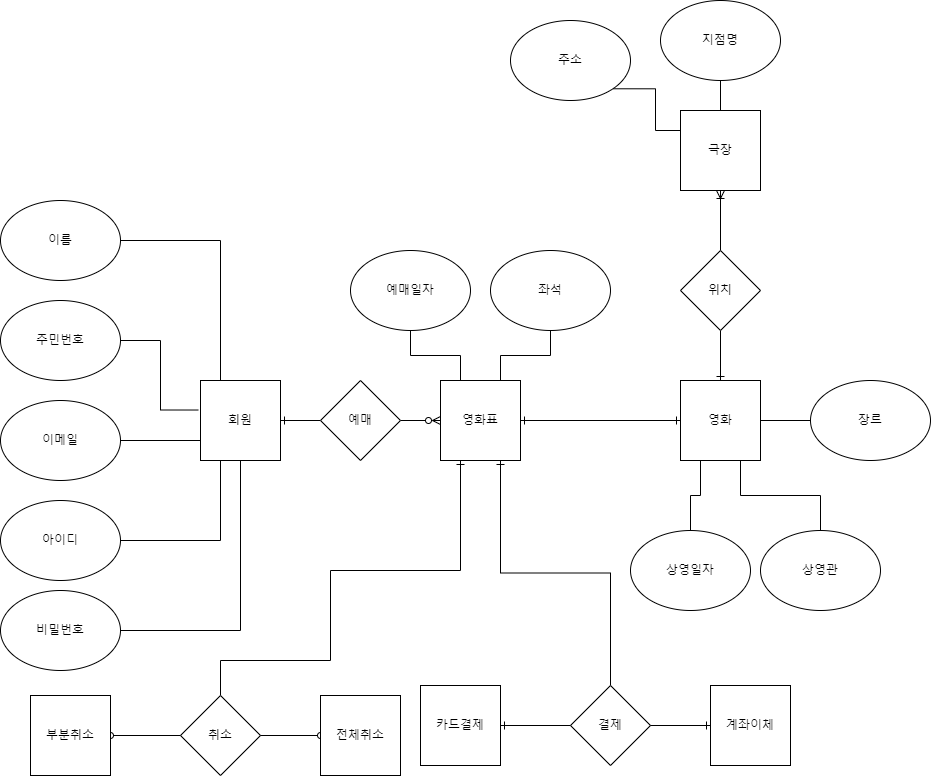

The diagram above was exported from draw.io. Its source (the exported page's mxGraphModel, read from the mxfile embedded in the PNG):
<mxGraphModel dx="2261" dy="1932" grid="1" gridSize="10" guides="1" tooltips="1" connect="1" arrows="1" fold="1" page="1" pageScale="1" pageWidth="827" pageHeight="1169" math="0" shadow="0">
  <root>
    <mxCell id="0" />
    <mxCell id="1" parent="0" />
    <mxCell id="1NMaVMNkxqFFli17mO2o-53" value="" style="edgeStyle=orthogonalEdgeStyle;rounded=0;orthogonalLoop=1;jettySize=auto;html=1;endArrow=none;endFill=0;startArrow=ERone;startFill=0;" parent="1" source="1NMaVMNkxqFFli17mO2o-1" target="1NMaVMNkxqFFli17mO2o-6" edge="1">
      <mxGeometry relative="1" as="geometry" />
    </mxCell>
    <mxCell id="1NMaVMNkxqFFli17mO2o-1" value="회원" style="whiteSpace=wrap;html=1;aspect=fixed;" parent="1" vertex="1">
      <mxGeometry x="80" y="280" width="80" height="80" as="geometry" />
    </mxCell>
    <mxCell id="1NMaVMNkxqFFli17mO2o-3" value="영화" style="whiteSpace=wrap;html=1;aspect=fixed;" parent="1" vertex="1">
      <mxGeometry x="560" y="280" width="80" height="80" as="geometry" />
    </mxCell>
    <mxCell id="tP4HzasFw6Qb8c7BEewf-1" style="edgeStyle=orthogonalEdgeStyle;rounded=0;orthogonalLoop=1;jettySize=auto;html=1;exitX=0.5;exitY=0;exitDx=0;exitDy=0;entryX=0.75;entryY=1;entryDx=0;entryDy=0;endArrow=ERone;endFill=0;startArrow=none;startFill=0;" parent="1" source="1NMaVMNkxqFFli17mO2o-5" target="1NMaVMNkxqFFli17mO2o-7" edge="1">
      <mxGeometry relative="1" as="geometry" />
    </mxCell>
    <mxCell id="1NMaVMNkxqFFli17mO2o-5" value="결제" style="rhombus;whiteSpace=wrap;html=1;" parent="1" vertex="1">
      <mxGeometry x="450" y="585" width="80" height="80" as="geometry" />
    </mxCell>
    <mxCell id="1NMaVMNkxqFFli17mO2o-26" style="edgeStyle=orthogonalEdgeStyle;rounded=0;orthogonalLoop=1;jettySize=auto;html=1;exitX=1;exitY=0.5;exitDx=0;exitDy=0;entryX=0;entryY=0.5;entryDx=0;entryDy=0;endArrow=ERzeroToMany;endFill=0;" parent="1" source="1NMaVMNkxqFFli17mO2o-6" target="1NMaVMNkxqFFli17mO2o-7" edge="1">
      <mxGeometry relative="1" as="geometry" />
    </mxCell>
    <mxCell id="1NMaVMNkxqFFli17mO2o-6" value="예매" style="rhombus;whiteSpace=wrap;html=1;" parent="1" vertex="1">
      <mxGeometry x="200" y="280" width="80" height="80" as="geometry" />
    </mxCell>
    <mxCell id="uBGJBQNGZoHbAoWLxqjO-1" style="edgeStyle=orthogonalEdgeStyle;rounded=0;orthogonalLoop=1;jettySize=auto;html=1;exitX=1;exitY=0.5;exitDx=0;exitDy=0;entryX=0;entryY=0.5;entryDx=0;entryDy=0;endArrow=ERone;endFill=0;startArrow=ERone;startFill=0;" parent="1" source="1NMaVMNkxqFFli17mO2o-7" target="1NMaVMNkxqFFli17mO2o-3" edge="1">
      <mxGeometry relative="1" as="geometry" />
    </mxCell>
    <mxCell id="uBGJBQNGZoHbAoWLxqjO-8" style="edgeStyle=orthogonalEdgeStyle;rounded=0;orthogonalLoop=1;jettySize=auto;html=1;exitX=0.25;exitY=1;exitDx=0;exitDy=0;entryX=0.5;entryY=0;entryDx=0;entryDy=0;endArrow=none;endFill=0;startArrow=ERone;startFill=0;" parent="1" source="1NMaVMNkxqFFli17mO2o-7" target="uBGJBQNGZoHbAoWLxqjO-3" edge="1">
      <mxGeometry relative="1" as="geometry">
        <mxPoint x="100" y="560" as="targetPoint" />
        <Array as="points">
          <mxPoint x="340" y="470" />
          <mxPoint x="210" y="470" />
          <mxPoint x="210" y="560" />
          <mxPoint x="100" y="560" />
        </Array>
      </mxGeometry>
    </mxCell>
    <mxCell id="1NMaVMNkxqFFli17mO2o-7" value="영화표" style="whiteSpace=wrap;html=1;aspect=fixed;" parent="1" vertex="1">
      <mxGeometry x="320" y="280" width="80" height="80" as="geometry" />
    </mxCell>
    <mxCell id="1NMaVMNkxqFFli17mO2o-14" style="edgeStyle=orthogonalEdgeStyle;rounded=0;orthogonalLoop=1;jettySize=auto;html=1;exitX=1;exitY=0.5;exitDx=0;exitDy=0;entryX=-0.028;entryY=0.369;entryDx=0;entryDy=0;entryPerimeter=0;endArrow=none;endFill=0;" parent="1" source="1NMaVMNkxqFFli17mO2o-8" target="1NMaVMNkxqFFli17mO2o-1" edge="1">
      <mxGeometry relative="1" as="geometry" />
    </mxCell>
    <mxCell id="1NMaVMNkxqFFli17mO2o-8" value="주민번호" style="ellipse;whiteSpace=wrap;html=1;" parent="1" vertex="1">
      <mxGeometry x="-120" y="200" width="120" height="80" as="geometry" />
    </mxCell>
    <mxCell id="1NMaVMNkxqFFli17mO2o-15" style="edgeStyle=orthogonalEdgeStyle;rounded=0;orthogonalLoop=1;jettySize=auto;html=1;exitX=1;exitY=0.5;exitDx=0;exitDy=0;entryX=0;entryY=0.75;entryDx=0;entryDy=0;endArrow=none;endFill=0;" parent="1" source="1NMaVMNkxqFFli17mO2o-9" target="1NMaVMNkxqFFli17mO2o-1" edge="1">
      <mxGeometry relative="1" as="geometry" />
    </mxCell>
    <mxCell id="1NMaVMNkxqFFli17mO2o-9" value="이메일" style="ellipse;whiteSpace=wrap;html=1;" parent="1" vertex="1">
      <mxGeometry x="-120" y="300" width="120" height="80" as="geometry" />
    </mxCell>
    <mxCell id="1NMaVMNkxqFFli17mO2o-16" style="edgeStyle=orthogonalEdgeStyle;rounded=0;orthogonalLoop=1;jettySize=auto;html=1;exitX=1;exitY=0.5;exitDx=0;exitDy=0;entryX=0.25;entryY=1;entryDx=0;entryDy=0;endArrow=none;endFill=0;" parent="1" source="1NMaVMNkxqFFli17mO2o-10" target="1NMaVMNkxqFFli17mO2o-1" edge="1">
      <mxGeometry relative="1" as="geometry" />
    </mxCell>
    <mxCell id="1NMaVMNkxqFFli17mO2o-10" value="아이디" style="ellipse;whiteSpace=wrap;html=1;" parent="1" vertex="1">
      <mxGeometry x="-120" y="400" width="120" height="80" as="geometry" />
    </mxCell>
    <mxCell id="1NMaVMNkxqFFli17mO2o-13" style="edgeStyle=orthogonalEdgeStyle;rounded=0;orthogonalLoop=1;jettySize=auto;html=1;exitX=1;exitY=0.5;exitDx=0;exitDy=0;entryX=0.25;entryY=0;entryDx=0;entryDy=0;endArrow=none;endFill=0;" parent="1" source="1NMaVMNkxqFFli17mO2o-11" target="1NMaVMNkxqFFli17mO2o-1" edge="1">
      <mxGeometry relative="1" as="geometry" />
    </mxCell>
    <mxCell id="1NMaVMNkxqFFli17mO2o-11" value="이름" style="ellipse;whiteSpace=wrap;html=1;" parent="1" vertex="1">
      <mxGeometry x="-120" y="100" width="120" height="80" as="geometry" />
    </mxCell>
    <mxCell id="1NMaVMNkxqFFli17mO2o-17" style="edgeStyle=orthogonalEdgeStyle;rounded=0;orthogonalLoop=1;jettySize=auto;html=1;exitX=1;exitY=0.5;exitDx=0;exitDy=0;endArrow=none;endFill=0;" parent="1" source="1NMaVMNkxqFFli17mO2o-12" target="1NMaVMNkxqFFli17mO2o-1" edge="1">
      <mxGeometry relative="1" as="geometry" />
    </mxCell>
    <mxCell id="1NMaVMNkxqFFli17mO2o-12" value="비밀번호" style="ellipse;whiteSpace=wrap;html=1;" parent="1" vertex="1">
      <mxGeometry x="-120" y="490" width="120" height="80" as="geometry" />
    </mxCell>
    <mxCell id="1NMaVMNkxqFFli17mO2o-33" style="edgeStyle=orthogonalEdgeStyle;rounded=0;orthogonalLoop=1;jettySize=auto;html=1;exitX=0;exitY=0.5;exitDx=0;exitDy=0;entryX=1;entryY=0.5;entryDx=0;entryDy=0;endArrow=none;endFill=0;startArrow=ERone;startFill=0;" parent="1" source="1NMaVMNkxqFFli17mO2o-18" target="1NMaVMNkxqFFli17mO2o-5" edge="1">
      <mxGeometry relative="1" as="geometry" />
    </mxCell>
    <mxCell id="1NMaVMNkxqFFli17mO2o-18" value="계좌이체" style="whiteSpace=wrap;html=1;aspect=fixed;" parent="1" vertex="1">
      <mxGeometry x="590" y="585" width="80" height="80" as="geometry" />
    </mxCell>
    <mxCell id="1NMaVMNkxqFFli17mO2o-31" style="edgeStyle=orthogonalEdgeStyle;rounded=0;orthogonalLoop=1;jettySize=auto;html=1;exitX=1;exitY=0.5;exitDx=0;exitDy=0;entryX=0;entryY=0.5;entryDx=0;entryDy=0;endArrow=none;endFill=0;startArrow=ERone;startFill=0;" parent="1" source="1NMaVMNkxqFFli17mO2o-19" target="1NMaVMNkxqFFli17mO2o-5" edge="1">
      <mxGeometry relative="1" as="geometry" />
    </mxCell>
    <mxCell id="1NMaVMNkxqFFli17mO2o-19" value="카드결제" style="whiteSpace=wrap;html=1;aspect=fixed;" parent="1" vertex="1">
      <mxGeometry x="300" y="585" width="80" height="80" as="geometry" />
    </mxCell>
    <mxCell id="1NMaVMNkxqFFli17mO2o-30" style="edgeStyle=orthogonalEdgeStyle;rounded=0;orthogonalLoop=1;jettySize=auto;html=1;exitX=0.5;exitY=0;exitDx=0;exitDy=0;entryX=0.75;entryY=1;entryDx=0;entryDy=0;endArrow=none;endFill=0;" parent="1" source="1NMaVMNkxqFFli17mO2o-20" target="1NMaVMNkxqFFli17mO2o-3" edge="1">
      <mxGeometry relative="1" as="geometry" />
    </mxCell>
    <mxCell id="1NMaVMNkxqFFli17mO2o-20" value="상영관" style="ellipse;whiteSpace=wrap;html=1;" parent="1" vertex="1">
      <mxGeometry x="640" y="430" width="120" height="80" as="geometry" />
    </mxCell>
    <mxCell id="1NMaVMNkxqFFli17mO2o-55" style="edgeStyle=orthogonalEdgeStyle;rounded=0;orthogonalLoop=1;jettySize=auto;html=1;exitX=0.5;exitY=1;exitDx=0;exitDy=0;entryX=0.75;entryY=0;entryDx=0;entryDy=0;endArrow=none;endFill=0;" parent="1" source="1NMaVMNkxqFFli17mO2o-21" target="1NMaVMNkxqFFli17mO2o-7" edge="1">
      <mxGeometry relative="1" as="geometry" />
    </mxCell>
    <mxCell id="1NMaVMNkxqFFli17mO2o-21" value="좌석" style="ellipse;whiteSpace=wrap;html=1;" parent="1" vertex="1">
      <mxGeometry x="370" y="150" width="120" height="80" as="geometry" />
    </mxCell>
    <mxCell id="1NMaVMNkxqFFli17mO2o-54" style="edgeStyle=orthogonalEdgeStyle;rounded=0;orthogonalLoop=1;jettySize=auto;html=1;exitX=0.5;exitY=1;exitDx=0;exitDy=0;entryX=0.25;entryY=0;entryDx=0;entryDy=0;endArrow=none;endFill=0;" parent="1" source="1NMaVMNkxqFFli17mO2o-22" target="1NMaVMNkxqFFli17mO2o-7" edge="1">
      <mxGeometry relative="1" as="geometry" />
    </mxCell>
    <mxCell id="1NMaVMNkxqFFli17mO2o-22" value="예매일자" style="ellipse;whiteSpace=wrap;html=1;" parent="1" vertex="1">
      <mxGeometry x="230" y="150" width="120" height="80" as="geometry" />
    </mxCell>
    <mxCell id="1NMaVMNkxqFFli17mO2o-35" style="edgeStyle=orthogonalEdgeStyle;rounded=0;orthogonalLoop=1;jettySize=auto;html=1;exitX=0.5;exitY=1;exitDx=0;exitDy=0;entryX=0.5;entryY=0;entryDx=0;entryDy=0;endArrow=none;endFill=0;startArrow=ERoneToMany;startFill=0;" parent="1" source="1NMaVMNkxqFFli17mO2o-23" target="1NMaVMNkxqFFli17mO2o-34" edge="1">
      <mxGeometry relative="1" as="geometry" />
    </mxCell>
    <mxCell id="1NMaVMNkxqFFli17mO2o-23" value="극장" style="whiteSpace=wrap;html=1;aspect=fixed;" parent="1" vertex="1">
      <mxGeometry x="560" y="10" width="80" height="80" as="geometry" />
    </mxCell>
    <mxCell id="1NMaVMNkxqFFli17mO2o-29" style="edgeStyle=orthogonalEdgeStyle;rounded=0;orthogonalLoop=1;jettySize=auto;html=1;exitX=0.5;exitY=0;exitDx=0;exitDy=0;entryX=0.25;entryY=1;entryDx=0;entryDy=0;endArrow=none;endFill=0;startArrow=none;startFill=0;" parent="1" source="1NMaVMNkxqFFli17mO2o-24" target="1NMaVMNkxqFFli17mO2o-3" edge="1">
      <mxGeometry relative="1" as="geometry" />
    </mxCell>
    <mxCell id="1NMaVMNkxqFFli17mO2o-24" value="상영일자" style="ellipse;whiteSpace=wrap;html=1;" parent="1" vertex="1">
      <mxGeometry x="510" y="430" width="120" height="80" as="geometry" />
    </mxCell>
    <mxCell id="1NMaVMNkxqFFli17mO2o-36" style="edgeStyle=orthogonalEdgeStyle;rounded=0;orthogonalLoop=1;jettySize=auto;html=1;exitX=0.5;exitY=1;exitDx=0;exitDy=0;entryX=0.5;entryY=0;entryDx=0;entryDy=0;endArrow=ERone;endFill=0;startArrow=none;startFill=0;" parent="1" source="1NMaVMNkxqFFli17mO2o-34" target="1NMaVMNkxqFFli17mO2o-3" edge="1">
      <mxGeometry relative="1" as="geometry" />
    </mxCell>
    <mxCell id="1NMaVMNkxqFFli17mO2o-34" value="위치" style="rhombus;whiteSpace=wrap;html=1;" parent="1" vertex="1">
      <mxGeometry x="560" y="150" width="80" height="80" as="geometry" />
    </mxCell>
    <mxCell id="1NMaVMNkxqFFli17mO2o-44" style="edgeStyle=orthogonalEdgeStyle;rounded=0;orthogonalLoop=1;jettySize=auto;html=1;exitX=1;exitY=1;exitDx=0;exitDy=0;entryX=0;entryY=0.25;entryDx=0;entryDy=0;endArrow=none;endFill=0;" parent="1" source="1NMaVMNkxqFFli17mO2o-38" target="1NMaVMNkxqFFli17mO2o-23" edge="1">
      <mxGeometry relative="1" as="geometry" />
    </mxCell>
    <mxCell id="1NMaVMNkxqFFli17mO2o-38" value="주소" style="ellipse;whiteSpace=wrap;html=1;" parent="1" vertex="1">
      <mxGeometry x="390" y="-80" width="120" height="80" as="geometry" />
    </mxCell>
    <mxCell id="1NMaVMNkxqFFli17mO2o-43" style="edgeStyle=orthogonalEdgeStyle;rounded=0;orthogonalLoop=1;jettySize=auto;html=1;exitX=0;exitY=0.5;exitDx=0;exitDy=0;entryX=1;entryY=0.5;entryDx=0;entryDy=0;endArrow=none;endFill=0;" parent="1" source="1NMaVMNkxqFFli17mO2o-39" target="1NMaVMNkxqFFli17mO2o-3" edge="1">
      <mxGeometry relative="1" as="geometry" />
    </mxCell>
    <mxCell id="1NMaVMNkxqFFli17mO2o-39" value="장르" style="ellipse;whiteSpace=wrap;html=1;" parent="1" vertex="1">
      <mxGeometry x="690" y="280" width="120" height="80" as="geometry" />
    </mxCell>
    <mxCell id="1NMaVMNkxqFFli17mO2o-46" style="edgeStyle=orthogonalEdgeStyle;rounded=0;orthogonalLoop=1;jettySize=auto;html=1;exitX=0.5;exitY=1;exitDx=0;exitDy=0;entryX=0.5;entryY=0;entryDx=0;entryDy=0;endArrow=none;endFill=0;" parent="1" source="1NMaVMNkxqFFli17mO2o-45" target="1NMaVMNkxqFFli17mO2o-23" edge="1">
      <mxGeometry relative="1" as="geometry" />
    </mxCell>
    <mxCell id="1NMaVMNkxqFFli17mO2o-45" value="지점명" style="ellipse;whiteSpace=wrap;html=1;" parent="1" vertex="1">
      <mxGeometry x="540" y="-100" width="120" height="80" as="geometry" />
    </mxCell>
    <mxCell id="uBGJBQNGZoHbAoWLxqjO-3" value="취소" style="rhombus;whiteSpace=wrap;html=1;" parent="1" vertex="1">
      <mxGeometry x="60" y="595" width="80" height="80" as="geometry" />
    </mxCell>
    <mxCell id="uBGJBQNGZoHbAoWLxqjO-4" style="edgeStyle=orthogonalEdgeStyle;rounded=0;orthogonalLoop=1;jettySize=auto;html=1;exitX=0;exitY=0.5;exitDx=0;exitDy=0;entryX=1;entryY=0.5;entryDx=0;entryDy=0;endArrow=none;endFill=0;startArrow=oval;startFill=0;" parent="1" source="uBGJBQNGZoHbAoWLxqjO-5" target="uBGJBQNGZoHbAoWLxqjO-3" edge="1">
      <mxGeometry relative="1" as="geometry" />
    </mxCell>
    <mxCell id="uBGJBQNGZoHbAoWLxqjO-5" value="전체취소" style="whiteSpace=wrap;html=1;aspect=fixed;" parent="1" vertex="1">
      <mxGeometry x="200" y="595" width="80" height="80" as="geometry" />
    </mxCell>
    <mxCell id="uBGJBQNGZoHbAoWLxqjO-6" style="edgeStyle=orthogonalEdgeStyle;rounded=0;orthogonalLoop=1;jettySize=auto;html=1;exitX=1;exitY=0.5;exitDx=0;exitDy=0;entryX=0;entryY=0.5;entryDx=0;entryDy=0;endArrow=none;endFill=0;startArrow=oval;startFill=0;" parent="1" source="uBGJBQNGZoHbAoWLxqjO-7" target="uBGJBQNGZoHbAoWLxqjO-3" edge="1">
      <mxGeometry relative="1" as="geometry" />
    </mxCell>
    <mxCell id="uBGJBQNGZoHbAoWLxqjO-7" value="부분취소" style="whiteSpace=wrap;html=1;aspect=fixed;" parent="1" vertex="1">
      <mxGeometry x="-90" y="595" width="80" height="80" as="geometry" />
    </mxCell>
  </root>
</mxGraphModel>